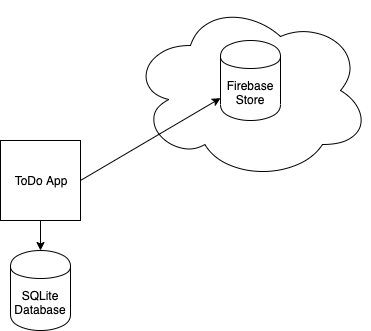

The diagram above was exported from draw.io. Its source (the exported page's mxGraphModel, read from the mxfile embedded in the PNG):
<mxGraphModel dx="2052" dy="936" grid="1" gridSize="10" guides="1" tooltips="1" connect="1" arrows="1" fold="1" page="1" pageScale="1" pageWidth="827" pageHeight="1169" math="0" shadow="0">
  <root>
    <mxCell id="0" />
    <mxCell id="1" parent="0" />
    <mxCell id="Tj1YyOgohzCAYPX590bF-5" value="" style="ellipse;shape=cloud;whiteSpace=wrap;html=1;" vertex="1" parent="1">
      <mxGeometry x="480" y="180" width="240" height="180" as="geometry" />
    </mxCell>
    <mxCell id="Tj1YyOgohzCAYPX590bF-1" value="ToDo App" style="whiteSpace=wrap;html=1;aspect=fixed;" vertex="1" parent="1">
      <mxGeometry x="350" y="320" width="80" height="80" as="geometry" />
    </mxCell>
    <mxCell id="Tj1YyOgohzCAYPX590bF-2" value="SQLite Database" style="shape=cylinder;whiteSpace=wrap;html=1;boundedLbl=1;backgroundOutline=1;" vertex="1" parent="1">
      <mxGeometry x="360" y="430" width="60" height="80" as="geometry" />
    </mxCell>
    <mxCell id="Tj1YyOgohzCAYPX590bF-3" value="Firebase Store" style="shape=cylinder;whiteSpace=wrap;html=1;boundedLbl=1;backgroundOutline=1;" vertex="1" parent="1">
      <mxGeometry x="570" y="220" width="60" height="80" as="geometry" />
    </mxCell>
    <mxCell id="Tj1YyOgohzCAYPX590bF-7" value="" style="endArrow=classic;html=1;exitX=1;exitY=0.5;exitDx=0;exitDy=0;" edge="1" parent="1" source="Tj1YyOgohzCAYPX590bF-1" target="Tj1YyOgohzCAYPX590bF-3">
      <mxGeometry width="50" height="50" relative="1" as="geometry">
        <mxPoint x="350" y="680" as="sourcePoint" />
        <mxPoint x="610" y="410" as="targetPoint" />
      </mxGeometry>
    </mxCell>
    <mxCell id="Tj1YyOgohzCAYPX590bF-8" value="" style="endArrow=classic;html=1;exitX=0.5;exitY=1;exitDx=0;exitDy=0;entryX=0.5;entryY=0;entryDx=0;entryDy=0;" edge="1" parent="1" source="Tj1YyOgohzCAYPX590bF-1" target="Tj1YyOgohzCAYPX590bF-2">
      <mxGeometry width="50" height="50" relative="1" as="geometry">
        <mxPoint x="520" y="480" as="sourcePoint" />
        <mxPoint x="570" y="430" as="targetPoint" />
      </mxGeometry>
    </mxCell>
  </root>
</mxGraphModel>